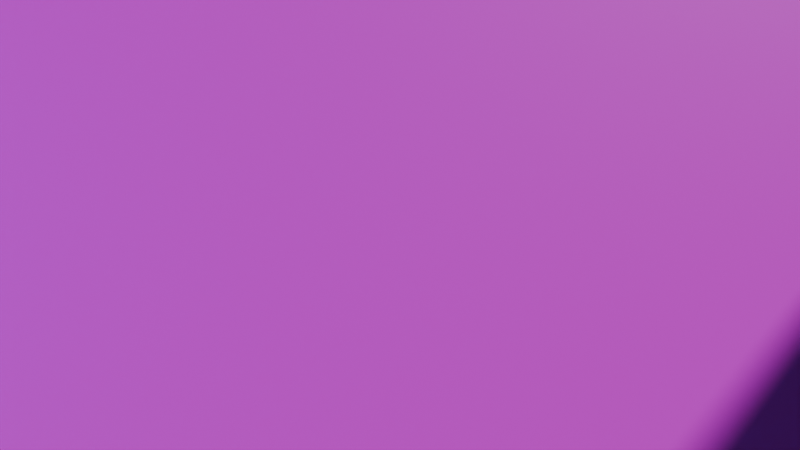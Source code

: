 # Source: scene.blend  (saved by Blender 5.2.44; exported with 4.5.12 LTS)
import bpy
from mathutils import Matrix  # noqa: F401  (used for matrix-valued properties, if any)

bpy.ops.wm.read_factory_settings(use_empty=True)
scene = bpy.context.scene
scene.name = 'Scene'

# ---- collections
col_collection = bpy.data.collections.new('Collection'); scene.collection.children.link(col_collection)

# ---- images (referenced by path relative to the original .blend; pixels are not part of the script)
import os
ASSET_DIR = os.environ.get("B2B_ASSET_DIR", "")  # directory of the original .blend (textures are referenced by path, not embedded)
HERE = os.path.dirname(os.path.abspath(__file__))  # packed textures are extracted next to this script under _unpacked/

def load_image(name, relpath, width, height, colorspace="sRGB"):
    """Load a texture the original file referenced (path relative to the .blend, or extracted next to this script)."""
    p = next((c for c in (os.path.join(HERE, relpath), os.path.join(ASSET_DIR, relpath)) if relpath and os.path.exists(c)), "")
    if p:
        img = bpy.data.images.load(p, check_existing=True)
        img.name = name
    else:  # same state as the original file: an image datablock whose file is absent (Cycles renders it pink)
        img = bpy.data.images.new(name, width, height)
        img.source = "FILE"
        img.filepath = "//" + (relpath or name)
    img.colorspace_settings.name = colorspace
    return img
img_palace_background_jpg = load_image('palace_background.jpg', 'textures/palace_background.jpg', 1024, 1024, 'sRGB')

# ---- materials (node trees are filled in below, after node groups)
mat_material_001 = bpy.data.materials.new('Material.001')
mat_blue_mat = bpy.data.materials.new('Blue_Mat')
mat_green_mat = bpy.data.materials.new('Green_Mat')

# ---- material node trees
mat_material_001.use_nodes = True; mat_material_001.node_tree.nodes.clear()
_N = mat_material_001.node_tree.nodes; _L = mat_material_001.node_tree.links
n0 = _N.new('ShaderNodeBsdfPrincipled'); n0.name = 'Principled BSDF'; n0.location = (-200, 100)
n0.inputs[10].default_value = 0.005
n1 = _N.new('ShaderNodeOutputMaterial'); n1.name = 'Material Output'; n1.location = (200, 100)
n2 = _N.new('ShaderNodeTexImage'); n2.name = 'Image Texture'; n2.location = (-493, 87)
n2.image = img_palace_background_jpg
_L.new(n0.outputs[0], n1.inputs[0])
_L.new(n2.outputs[0], n0.inputs[0])
n1.is_active_output = True
mat_blue_mat.use_nodes = True; mat_blue_mat.node_tree.nodes.clear()
_N = mat_blue_mat.node_tree.nodes; _L = mat_blue_mat.node_tree.links
n0 = _N.new('ShaderNodeBsdfPrincipled'); n0.name = 'Principled BSDF'; n0.location = (-200, 100)
n0.inputs[0].default_value = (0.0, 0.0, 1.0, 1.0)
n0.inputs[10].default_value = 0.005
n1 = _N.new('ShaderNodeOutputMaterial'); n1.name = 'Material Output'; n1.location = (200, 100)
_L.new(n0.outputs[0], n1.inputs[0])
n1.is_active_output = True
mat_green_mat.use_nodes = True; mat_green_mat.node_tree.nodes.clear()
_N = mat_green_mat.node_tree.nodes; _L = mat_green_mat.node_tree.links
n0 = _N.new('ShaderNodeBsdfPrincipled'); n0.name = 'Principled BSDF'; n0.location = (-200, 100)
n0.inputs[0].default_value = (0.0, 1.0, 0.0, 1.0)
n0.inputs[10].default_value = 0.005
n1 = _N.new('ShaderNodeOutputMaterial'); n1.name = 'Material Output'; n1.location = (200, 100)
_L.new(n0.outputs[0], n1.inputs[0])
n1.is_active_output = True

# ---- world
world_world = bpy.data.worlds.new('World'); scene.world = world_world
world_world.use_nodes = True; world_world.node_tree.nodes.clear()
_N = world_world.node_tree.nodes; _L = world_world.node_tree.links
n0 = _N.new('ShaderNodeOutputWorld'); n0.name = 'World Output'; n0.location = (200, 100)
n1 = _N.new('ShaderNodeBackground'); n1.name = 'Background'; n1.location = (-200, 100)
n1.inputs[0].default_value = (0.05088, 0.05088, 0.05088, 1.0)
_L.new(n1.outputs[0], n0.inputs[0])
n0.is_active_output = True
world_world.color = (0.05088, 0.05088, 0.05088)
world_world.sun_shadow_jitter_overblur = 0.0

# ---- cameras
cam_camera_front_021 = bpy.data.cameras.new('Camera_Front.021')
cam_camera_front_021.lens = 37.0
cam_camera_left_016 = bpy.data.cameras.new('Camera_Left.016')
cam_camera_left_016.lens = 37.0
cam_camera_right_016 = bpy.data.cameras.new('Camera_Right.016')
cam_camera_right_016.lens = 37.0

# ---- meshes
me_plane_073 = bpy.data.meshes.new('Plane.073')
me_plane_073.from_pydata([(-0.5, -0.5, 0.0), (0.5, -0.5, 0.0), (-0.5, 0.5, 0.0), (0.5, 0.5, 0.0)], [], [(0, 1, 3, 2)])
_uv = me_plane_073.uv_layers.new(name='UVMap')
_uv.uv.foreach_set('vector', [0.0, 0.0, 1.0, 0.0, 1.0, 1.0, 0.0, 1.0])
me_plane_073.materials.append(mat_material_001)
me_plane_073.update()
me_plane_074 = bpy.data.meshes.new('Plane.074')
me_plane_074.from_pydata([(-0.5, -0.5, 0.0), (0.5, -0.5, 0.0), (-0.5, 0.5, 0.0), (0.5, 0.5, 0.0)], [], [(0, 1, 3, 2)])
_uv = me_plane_074.uv_layers.new(name='UVMap')
_uv.uv.foreach_set('vector', [0.0, 0.0, 1.0, 0.0, 1.0, 1.0, 0.0, 1.0])
me_plane_074.materials.append(mat_blue_mat)
me_plane_074.update()
me_plane_075 = bpy.data.meshes.new('Plane.075')
me_plane_075.from_pydata([(-0.5, -0.5, 0.0), (0.5, -0.5, 0.0), (-0.5, 0.5, 0.0), (0.5, 0.5, 0.0)], [], [(0, 1, 3, 2)])
_uv = me_plane_075.uv_layers.new(name='UVMap')
_uv.uv.foreach_set('vector', [0.0, 0.0, 1.0, 0.0, 1.0, 1.0, 0.0, 1.0])
me_plane_075.materials.append(mat_green_mat)
me_plane_075.update()

# ---- objects
ob_front_wall = bpy.data.objects.new('Front_Wall', me_plane_073)
ob_left_wall = bpy.data.objects.new('Left_Wall', me_plane_074)
ob_right_wall = bpy.data.objects.new('Right_Wall', me_plane_075)
ob_camera_front = bpy.data.objects.new('Camera_Front', cam_camera_front_021)
ob_camera_left = bpy.data.objects.new('Camera_Left', cam_camera_left_016)
ob_camera_right = bpy.data.objects.new('Camera_Right', cam_camera_right_016)

# ---- transforms, parenting, visibility, modifiers, constraints
ob_front_wall.location = (0.0, 8.0, 4.5)
ob_front_wall.rotation_euler = (1.571, 0.0, 0.0)
ob_front_wall.scale = (16.0, 9.0, 1.0)
ob_left_wall.location = (-8.0, 0.0, 4.5)
ob_left_wall.rotation_euler = (1.571, 0.0, 1.571)
ob_left_wall.scale = (16.0, 9.0, 1.0)
ob_right_wall.location = (8.0, 0.0, 4.5)
ob_right_wall.rotation_euler = (1.571, 0.0, -1.571)
ob_right_wall.scale = (16.0, 9.0, 1.0)
ob_camera_front.location = (0.0, 0.0, 4.5)
ob_camera_front.rotation_euler = (1.571, 0.0, 0.0)
ob_camera_left.location = (0.0, 0.0, 4.5)
ob_camera_left.rotation_euler = (1.571, 0.0, 1.571)
ob_camera_right.location = (0.0, 0.0, 4.5)
ob_camera_right.rotation_euler = (1.571, 0.0, -1.571)

# ---- collection membership
col_collection.objects.link(ob_front_wall)
col_collection.objects.link(ob_left_wall)
col_collection.objects.link(ob_right_wall)
col_collection.objects.link(ob_camera_front)
col_collection.objects.link(ob_camera_left)
col_collection.objects.link(ob_camera_right)

# ---- scene / render settings (as saved in the file)
scene.camera = ob_camera_front
scene.frame_start = 1; scene.frame_end = 250; scene.frame_set(1)
scene.render.engine = 'CYCLES'
scene.render.resolution_x = 480
scene.render.resolution_y = 270
scene.render.bake_bias = 0.0
scene.render.bake_samples = 0
scene.render.compositor_device = 'GPU'
scene.cycles.use_denoising = False
scene.cycles.samples = 16
scene.eevee.use_volume_custom_range = False
scene.eevee.fast_gi_thickness_near = 0.1
scene.eevee.fast_gi_thickness_far = 0.0
scene.eevee.ray_tracing_options.screen_trace_thickness = 0.1
bpy.context.view_layer.update()

# ---- added for rendering (the .blend has no usable light): sun
light_auto_sun = bpy.data.lights.new('AutoSun', 'SUN')
light_auto_sun.energy = 3.0
light_auto_sun.angle = 0.0523599
ob_auto_sun = bpy.data.objects.new('AutoSun', light_auto_sun)
scene.collection.objects.link(ob_auto_sun)
ob_auto_sun.rotation_euler = (0.872665, 0.174533, 0.523599)
bpy.context.view_layer.update()
